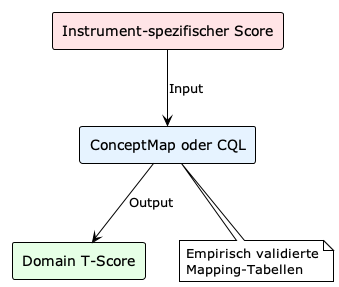

The diagram above was rendered by PlantUML. Its source (embedded in the PNG):
@startuml
!theme plain
skinparam backgroundColor white

rectangle "Instrument-spezifischer Score" as S1 #FFE4E6
rectangle "ConceptMap oder CQL" as CM #E6F3FF
rectangle "Domain T-Score" as S2 #E6FFE6

S1 --> CM : Input
CM --> S2 : Output

note bottom of CM : Empirisch validierte\nMapping-Tabellen
@enduml